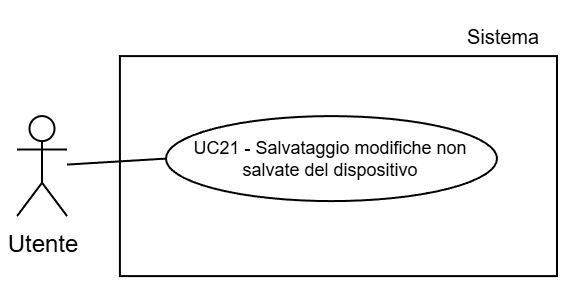

The diagram above was exported from draw.io. Its source (the exported page's mxGraphModel, read from the mxfile embedded in the PNG):
<mxGraphModel dx="1426" dy="743" grid="1" gridSize="30" guides="1" tooltips="1" connect="1" arrows="1" fold="1" page="1" pageScale="2" pageWidth="5000" pageHeight="5000" background="light-dark(#FFFFFF,#FFFFFF)" math="0" shadow="0">
  <root>
    <mxCell id="0" />
    <mxCell id="1" parent="0" />
    <mxCell id="2" parent="1" style="text;html=1;whiteSpace=wrap;strokeColor=none;fillColor=none;align=center;verticalAlign=middle;rounded=0;fontFamily=Helvetica;fontSize=10;fontColor=light-dark(#000000,#000000);labelBackgroundColor=none;" value="Sistema" vertex="1">
      <mxGeometry height="30" width="54.5" x="8675.5" y="977.55" as="geometry" />
    </mxCell>
    <mxCell id="3" parent="1" style="whiteSpace=wrap;html=1;strokeColor=light-dark(#000000,#000000);align=center;verticalAlign=top;fontFamily=Helvetica;fontSize=12;fontColor=default;fillColor=light-dark(#FFFFFF,#FFFFFF);strokeWidth=1;" value="" vertex="1">
      <mxGeometry height="110" width="218.54" x="8511.46" y="1002.55" as="geometry" />
    </mxCell>
    <mxCell id="4" parent="1" style="shape=umlActor;verticalLabelPosition=bottom;verticalAlign=top;html=1;outlineConnect=0;strokeColor=light-dark(#000000,#000000);fillColor=light-dark(#FFFFFF,transparent);" value="&lt;font style=&quot;color: light-dark(rgb(0, 0, 0), rgb(0, 0, 0));&quot;&gt;Utente&lt;/font&gt;" vertex="1">
      <mxGeometry height="50" width="25" x="8460" y="1032.55" as="geometry" />
    </mxCell>
    <mxCell id="5" parent="1" style="ellipse;whiteSpace=wrap;html=1;strokeColor=light-dark(#000000,#000000);align=center;verticalAlign=middle;fontFamily=Helvetica;fontSize=9;fontColor=default;fillColor=light-dark(#FFFFFF, #ffffff);" value="&lt;font style=&quot;color: light-dark(rgb(0, 0, 0), rgb(0, 0, 0)); line-height: 100%;&quot;&gt;UC21 -&amp;nbsp;Salvataggio modifiche non salvate del dispositivo&lt;/font&gt;" vertex="1">
      <mxGeometry height="42.5" width="165.52" x="8534.48" y="1032.55" as="geometry" />
    </mxCell>
    <mxCell id="6" edge="1" parent="1" source="5" style="rounded=0;orthogonalLoop=1;jettySize=auto;html=1;exitX=0;exitY=0.5;exitDx=0;exitDy=0;strokeColor=light-dark(#000000,#000000);endArrow=none;endFill=0;" target="4">
      <mxGeometry relative="1" as="geometry" />
    </mxCell>
  </root>
</mxGraphModel>